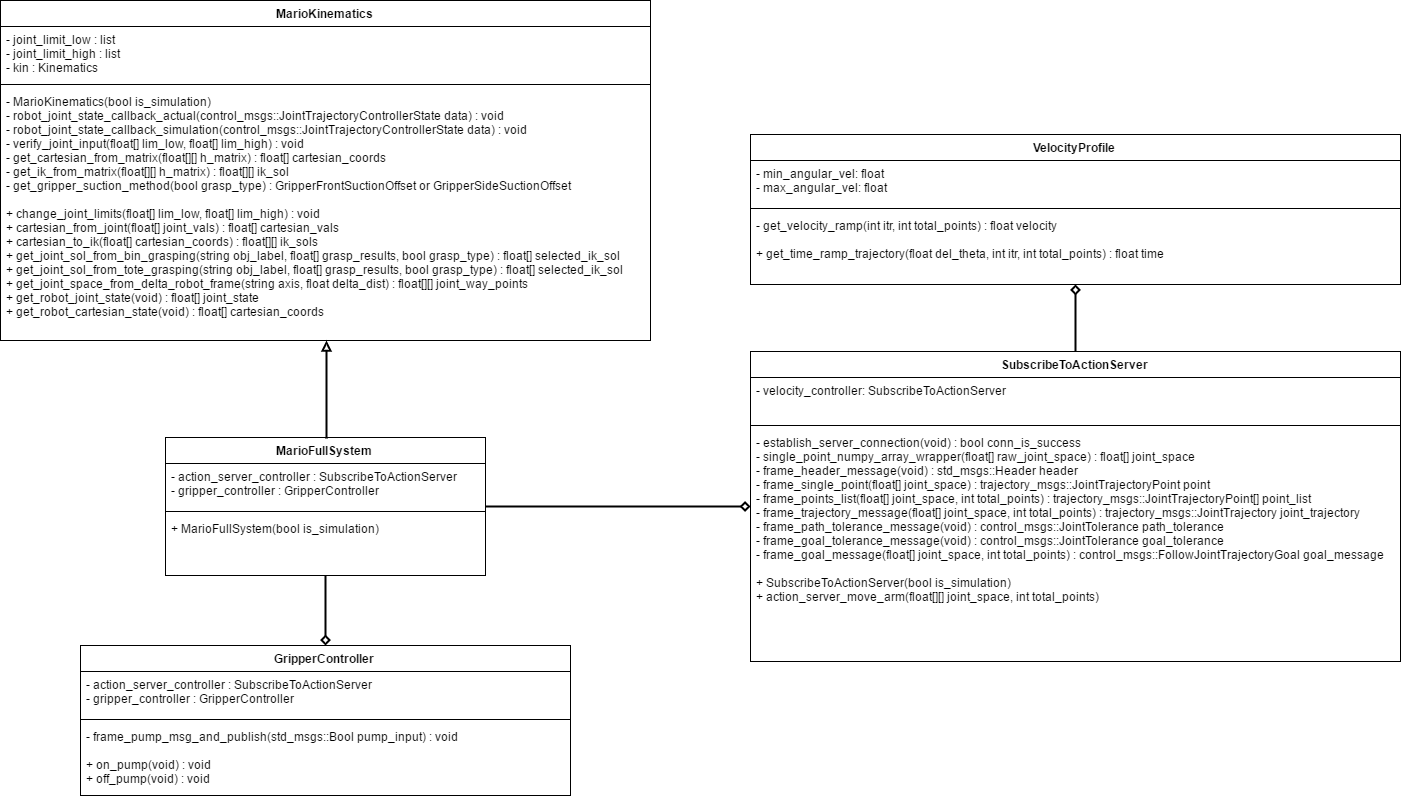

The diagram above was exported from draw.io. Its source (the exported page's mxGraphModel, read from the mxfile embedded in the PNG):
<mxGraphModel dx="1744" dy="2035" grid="1" gridSize="10" guides="1" tooltips="1" connect="1" arrows="1" fold="1" page="1" pageScale="1" pageWidth="826" pageHeight="1169" math="0" shadow="0">
  <root>
    <mxCell id="0" />
    <mxCell id="1" parent="0" />
    <mxCell id="6a1b807f2d67f828-5" value="" style="edgeStyle=orthogonalEdgeStyle;rounded=0;html=1;endArrow=diamond;endFill=0;jettySize=auto;orthogonalLoop=1;strokeColor=#000000;strokeWidth=2;" edge="1" parent="1" source="481216bb47080b2d-1" target="6a1b807f2d67f828-1">
      <mxGeometry relative="1" as="geometry" />
    </mxCell>
    <mxCell id="481216bb47080b2d-1" value="MarioFullSystem" style="swimlane;html=1;fontStyle=1;align=center;verticalAlign=top;childLayout=stackLayout;horizontal=1;startSize=26;horizontalStack=0;resizeParent=1;resizeLast=0;collapsible=1;marginBottom=0;swimlaneFillColor=#ffffff;rounded=0;strokeWidth=1;fillColor=none;" vertex="1" parent="1">
      <mxGeometry x="275" y="152" width="320" height="138" as="geometry" />
    </mxCell>
    <mxCell id="481216bb47080b2d-2" value="- action_server_controller : SubscribeToActionServer&lt;div&gt;- gripper_controller : GripperController&amp;nbsp;&lt;/div&gt;" style="text;html=1;strokeColor=none;fillColor=none;align=left;verticalAlign=top;spacingLeft=4;spacingRight=4;whiteSpace=wrap;overflow=hidden;rotatable=0;points=[[0,0.5],[1,0.5]];portConstraint=eastwest;" vertex="1" parent="481216bb47080b2d-1">
      <mxGeometry y="26" width="320" height="44" as="geometry" />
    </mxCell>
    <mxCell id="481216bb47080b2d-3" value="" style="line;html=1;strokeWidth=1;fillColor=none;align=left;verticalAlign=middle;spacingTop=-1;spacingLeft=3;spacingRight=3;rotatable=0;labelPosition=right;points=[];portConstraint=eastwest;" vertex="1" parent="481216bb47080b2d-1">
      <mxGeometry y="70" width="320" height="8" as="geometry" />
    </mxCell>
    <mxCell id="481216bb47080b2d-4" value="+ MarioFullSystem(bool is_simulation)" style="text;html=1;strokeColor=none;fillColor=none;align=left;verticalAlign=top;spacingLeft=4;spacingRight=4;whiteSpace=wrap;overflow=hidden;rotatable=0;points=[[0,0.5],[1,0.5]];portConstraint=eastwest;" vertex="1" parent="481216bb47080b2d-1">
      <mxGeometry y="78" width="320" height="40" as="geometry" />
    </mxCell>
    <mxCell id="6a1b807f2d67f828-1" value="GripperController" style="swimlane;html=1;fontStyle=1;align=center;verticalAlign=top;childLayout=stackLayout;horizontal=1;startSize=26;horizontalStack=0;resizeParent=1;resizeLast=0;collapsible=1;marginBottom=0;swimlaneFillColor=#ffffff;rounded=0;strokeWidth=1;fillColor=none;" vertex="1" parent="1">
      <mxGeometry x="190" y="360" width="490" height="150" as="geometry" />
    </mxCell>
    <mxCell id="6a1b807f2d67f828-2" value="- action_server_controller : SubscribeToActionServer&lt;div&gt;- gripper_controller : GripperController&amp;nbsp;&lt;/div&gt;" style="text;html=1;strokeColor=none;fillColor=none;align=left;verticalAlign=top;spacingLeft=4;spacingRight=4;whiteSpace=wrap;overflow=hidden;rotatable=0;points=[[0,0.5],[1,0.5]];portConstraint=eastwest;" vertex="1" parent="6a1b807f2d67f828-1">
      <mxGeometry y="26" width="490" height="44" as="geometry" />
    </mxCell>
    <mxCell id="6a1b807f2d67f828-3" value="" style="line;html=1;strokeWidth=1;fillColor=none;align=left;verticalAlign=middle;spacingTop=-1;spacingLeft=3;spacingRight=3;rotatable=0;labelPosition=right;points=[];portConstraint=eastwest;" vertex="1" parent="6a1b807f2d67f828-1">
      <mxGeometry y="70" width="490" height="8" as="geometry" />
    </mxCell>
    <mxCell id="6a1b807f2d67f828-4" value="-&amp;nbsp;&lt;span&gt;frame_pump_msg_and_publish(std_msgs::Bool pump_input) : void&lt;/span&gt;&lt;div&gt;&lt;span&gt;&lt;br&gt;&lt;/span&gt;&lt;/div&gt;&lt;div&gt;&lt;span&gt;+&amp;nbsp;&lt;/span&gt;&lt;span&gt;on_pump(void) : void&lt;/span&gt;&lt;/div&gt;&lt;div&gt;&lt;span&gt;+ off_pump(void) : void&lt;/span&gt;&lt;/div&gt;" style="text;html=1;strokeColor=none;fillColor=none;align=left;verticalAlign=top;spacingLeft=4;spacingRight=4;whiteSpace=wrap;overflow=hidden;rotatable=0;points=[[0,0.5],[1,0.5]];portConstraint=eastwest;" vertex="1" parent="6a1b807f2d67f828-1">
      <mxGeometry y="78" width="490" height="72" as="geometry" />
    </mxCell>
    <mxCell id="481216bb47080b2d-14" value="SubscribeToActionServer" style="swimlane;html=1;fontStyle=1;align=center;verticalAlign=top;childLayout=stackLayout;horizontal=1;startSize=26;horizontalStack=0;resizeParent=1;resizeLast=0;collapsible=1;marginBottom=0;swimlaneFillColor=#ffffff;rounded=0;strokeWidth=1;fillColor=none;" vertex="1" parent="1">
      <mxGeometry x="860" y="66" width="650" height="310" as="geometry" />
    </mxCell>
    <mxCell id="481216bb47080b2d-15" value="- velocity_controller: SubscribeToActionServer" style="text;html=1;strokeColor=none;fillColor=none;align=left;verticalAlign=top;spacingLeft=4;spacingRight=4;whiteSpace=wrap;overflow=hidden;rotatable=0;points=[[0,0.5],[1,0.5]];portConstraint=eastwest;" vertex="1" parent="481216bb47080b2d-14">
      <mxGeometry y="26" width="650" height="44" as="geometry" />
    </mxCell>
    <mxCell id="481216bb47080b2d-16" value="" style="line;html=1;strokeWidth=1;fillColor=none;align=left;verticalAlign=middle;spacingTop=-1;spacingLeft=3;spacingRight=3;rotatable=0;labelPosition=right;points=[];portConstraint=eastwest;" vertex="1" parent="481216bb47080b2d-14">
      <mxGeometry y="70" width="650" height="8" as="geometry" />
    </mxCell>
    <mxCell id="481216bb47080b2d-17" value="&lt;div&gt;-&amp;nbsp;&lt;span&gt;establish_server_connection(void) : bool conn_is_success&lt;/span&gt;&lt;/div&gt;&lt;div&gt;&lt;span&gt;-&amp;nbsp;&lt;/span&gt;&lt;span&gt;single_point_numpy_array_wrapper(float[] raw_joint_space) : float[] joint_space&lt;/span&gt;&lt;/div&gt;&lt;div&gt;&lt;span&gt;-&amp;nbsp;&lt;/span&gt;&lt;span&gt;frame_header_message(void) : std_msgs::Header header&lt;/span&gt;&lt;/div&gt;&lt;div&gt;&lt;span&gt;- frame_single_point(float[] joint_space) : trajectory_msgs::&lt;/span&gt;&lt;span&gt;JointTrajectoryPoint point&lt;/span&gt;&lt;/div&gt;&lt;div&gt;&lt;span&gt;-&amp;nbsp;&lt;/span&gt;&lt;span&gt;frame_points_list(float[] joint_space, int total_points) :&amp;nbsp;&lt;/span&gt;&lt;span&gt;trajectory_msgs::&lt;/span&gt;&lt;span&gt;JointTrajectoryPoint[] point_list&lt;/span&gt;&lt;/div&gt;&lt;div&gt;&lt;span&gt;-&amp;nbsp;&lt;/span&gt;&lt;span&gt;frame_trajectory_message(float[] joint_space, int total_points) : trajectory_msgs::JointTrajectory joint_trajectory&lt;/span&gt;&lt;/div&gt;&lt;div&gt;&lt;span&gt;-&amp;nbsp;&lt;/span&gt;&lt;span&gt;frame_path_tolerance_message(void) : control_msgs::&lt;/span&gt;&lt;span&gt;JointTolerance&amp;nbsp;&lt;/span&gt;&lt;span&gt;path_tolerance&lt;/span&gt;&lt;/div&gt;&lt;div&gt;&lt;span&gt;-&amp;nbsp;&lt;/span&gt;&lt;span&gt;frame_goal_tolerance_message(void) :&amp;nbsp;&lt;/span&gt;&lt;span&gt;control_msgs::&lt;/span&gt;&lt;span&gt;JointTolerance goal&lt;/span&gt;&lt;span&gt;_tolerance&lt;/span&gt;&lt;/div&gt;&lt;div&gt;&lt;span&gt;-&amp;nbsp;&lt;/span&gt;&lt;span&gt;frame_goal_message(&lt;/span&gt;&lt;span&gt;float[] joint_space, int total_points) : control_msgs::&lt;/span&gt;&lt;span&gt;FollowJointTrajectoryGoal goal_message&lt;/span&gt;&lt;/div&gt;&lt;div&gt;&lt;br&gt;&lt;/div&gt;+ SubscribeToActionServer(bool is_simulation)&lt;div&gt;+&amp;nbsp;&lt;span&gt;action_server_move_arm(float[][] joint_space, int total_points)&lt;/span&gt;&lt;/div&gt;" style="text;html=1;strokeColor=none;fillColor=none;align=left;verticalAlign=top;spacingLeft=4;spacingRight=4;whiteSpace=wrap;overflow=hidden;rotatable=0;points=[[0,0.5],[1,0.5]];portConstraint=eastwest;" vertex="1" parent="481216bb47080b2d-14">
      <mxGeometry y="78" width="650" height="232" as="geometry" />
    </mxCell>
    <mxCell id="1f4a0476600d32c6-1" value="VelocityProfile" style="swimlane;html=1;fontStyle=1;align=center;verticalAlign=top;childLayout=stackLayout;horizontal=1;startSize=26;horizontalStack=0;resizeParent=1;resizeLast=0;collapsible=1;marginBottom=0;swimlaneFillColor=#ffffff;rounded=0;strokeWidth=1;fillColor=none;" vertex="1" parent="1">
      <mxGeometry x="860" y="-151" width="650" height="150" as="geometry" />
    </mxCell>
    <mxCell id="1f4a0476600d32c6-2" value="- min_angular_vel: float&lt;div&gt;- max_angular_vel: float&lt;/div&gt;" style="text;html=1;strokeColor=none;fillColor=none;align=left;verticalAlign=top;spacingLeft=4;spacingRight=4;whiteSpace=wrap;overflow=hidden;rotatable=0;points=[[0,0.5],[1,0.5]];portConstraint=eastwest;" vertex="1" parent="1f4a0476600d32c6-1">
      <mxGeometry y="26" width="650" height="44" as="geometry" />
    </mxCell>
    <mxCell id="1f4a0476600d32c6-3" value="" style="line;html=1;strokeWidth=1;fillColor=none;align=left;verticalAlign=middle;spacingTop=-1;spacingLeft=3;spacingRight=3;rotatable=0;labelPosition=right;points=[];portConstraint=eastwest;" vertex="1" parent="1f4a0476600d32c6-1">
      <mxGeometry y="70" width="650" height="8" as="geometry" />
    </mxCell>
    <mxCell id="1f4a0476600d32c6-4" value="&lt;div&gt;-&amp;nbsp;&lt;span&gt;get_velocity_ramp(int itr, int total_points) : float velocity&lt;/span&gt;&lt;/div&gt;&lt;div&gt;&lt;br&gt;&lt;/div&gt;+&amp;nbsp;&lt;span&gt;get_time_ramp_trajectory&lt;/span&gt;&lt;span&gt;(float del_theta, int itr, int total_points) : float time&lt;/span&gt;" style="text;html=1;strokeColor=none;fillColor=none;align=left;verticalAlign=top;spacingLeft=4;spacingRight=4;whiteSpace=wrap;overflow=hidden;rotatable=0;points=[[0,0.5],[1,0.5]];portConstraint=eastwest;" vertex="1" parent="1f4a0476600d32c6-1">
      <mxGeometry y="78" width="650" height="72" as="geometry" />
    </mxCell>
    <mxCell id="481216bb47080b2d-5" value="MarioKinematics" style="swimlane;html=1;fontStyle=1;align=center;verticalAlign=top;childLayout=stackLayout;horizontal=1;startSize=26;horizontalStack=0;resizeParent=1;resizeLast=0;collapsible=1;marginBottom=0;swimlaneFillColor=#ffffff;rounded=0;strokeWidth=1;fillColor=none;" vertex="1" parent="1">
      <mxGeometry x="110" y="-285" width="650" height="340" as="geometry" />
    </mxCell>
    <mxCell id="481216bb47080b2d-6" value="- joint_limit_low : list&lt;div&gt;- joint_limit_high : list&lt;/div&gt;&lt;div&gt;- kin : Kinematics&lt;/div&gt;" style="text;html=1;strokeColor=none;fillColor=none;align=left;verticalAlign=top;spacingLeft=4;spacingRight=4;whiteSpace=wrap;overflow=hidden;rotatable=0;points=[[0,0.5],[1,0.5]];portConstraint=eastwest;" vertex="1" parent="481216bb47080b2d-5">
      <mxGeometry y="26" width="650" height="54" as="geometry" />
    </mxCell>
    <mxCell id="481216bb47080b2d-7" value="" style="line;html=1;strokeWidth=1;fillColor=none;align=left;verticalAlign=middle;spacingTop=-1;spacingLeft=3;spacingRight=3;rotatable=0;labelPosition=right;points=[];portConstraint=eastwest;" vertex="1" parent="481216bb47080b2d-5">
      <mxGeometry y="80" width="650" height="8" as="geometry" />
    </mxCell>
    <mxCell id="481216bb47080b2d-8" value="- MarioKinematics(bool is_simulation)&lt;div&gt;-&amp;nbsp;&lt;span&gt;robot_joint_state_callback_actual(control_msgs::&lt;/span&gt;&lt;span&gt;JointTrajectoryControllerState data) : void&lt;/span&gt;&lt;/div&gt;&lt;div&gt;&lt;span&gt;-&amp;nbsp;&lt;/span&gt;&lt;span&gt;robot_joint_state_callback_simulation(&lt;/span&gt;&lt;span&gt;control_msgs::&lt;/span&gt;&lt;span&gt;JointTrajectoryControllerState data) : void&lt;/span&gt;&lt;/div&gt;&lt;div&gt;&lt;span&gt;-&amp;nbsp;&lt;/span&gt;&lt;span&gt;verify_joint_input(&lt;/span&gt;&lt;span&gt;float[] lim_low, float[] lim_high) : void&lt;/span&gt;&lt;/div&gt;&lt;div&gt;-&amp;nbsp;&lt;span&gt;get_cartesian_from_matrix(float[][] h_matrix) : float[] cartesian_coords&lt;/span&gt;&lt;/div&gt;&lt;div&gt;&lt;span&gt;-&amp;nbsp;&lt;/span&gt;&lt;span&gt;get_ik_from_matrix(float[][] h_matrix) : float[][] ik_sol&lt;/span&gt;&lt;/div&gt;&lt;div&gt;&lt;span&gt;-&amp;nbsp;&lt;/span&gt;&lt;span&gt;get_gripper_suction_method(bool grasp_type) :&amp;nbsp;&lt;/span&gt;&lt;span&gt;GripperFrontSuctionOffset or&amp;nbsp;&lt;/span&gt;&lt;span&gt;GripperSideSuctionOffset&lt;/span&gt;&lt;/div&gt;&lt;div&gt;&lt;br&gt;&lt;/div&gt;&lt;div&gt;&lt;span&gt;+&amp;nbsp;&lt;/span&gt;&lt;span&gt;change_joint_limits(float[] lim_low, float[] lim_high) : void&amp;nbsp;&lt;/span&gt;&lt;/div&gt;&lt;div&gt;&lt;span&gt;+&amp;nbsp;&lt;/span&gt;&lt;span&gt;cartesian_from_joint(float[] joint_vals) : float[] cartesian_vals&lt;/span&gt;&lt;/div&gt;&lt;div&gt;&lt;span&gt;+&amp;nbsp;&lt;/span&gt;&lt;span&gt;cartesian_to_ik(float[] cartesian_coords) : float[][] ik_sols&lt;/span&gt;&lt;/div&gt;&lt;div&gt;&lt;span&gt;+&amp;nbsp;&lt;/span&gt;&lt;span&gt;get_joint_sol_from_bin_grasping(string obj_label, float[] grasp_results, bool grasp_type) : float[] selected_ik_sol&lt;/span&gt;&lt;/div&gt;&lt;div&gt;&lt;span&gt;+&amp;nbsp;&lt;/span&gt;&lt;span&gt;get_joint_sol_from_tote_grasping(string obj_label, float[] grasp_results, bool grasp_type) : float[] selected_ik_sol&lt;/span&gt;&lt;/div&gt;&lt;div&gt;+&amp;nbsp;&lt;span&gt;get_joint_space_from_delta_robot_frame(string axis, float delta_dist) : float[][] joint_way_points&lt;/span&gt;&lt;/div&gt;&lt;div&gt;&lt;span&gt;+&amp;nbsp;&lt;/span&gt;&lt;span&gt;get_robot_joint_state(void) : float[] joint_state&lt;/span&gt;&lt;/div&gt;&lt;div&gt;+&amp;nbsp;&lt;span&gt;get_robot_cartesian_state(void) : float[] cartesian_coords&lt;/span&gt;&lt;/div&gt;" style="text;html=1;strokeColor=none;fillColor=none;align=left;verticalAlign=top;spacingLeft=4;spacingRight=4;whiteSpace=wrap;overflow=hidden;rotatable=0;points=[[0,0.5],[1,0.5]];portConstraint=eastwest;" vertex="1" parent="481216bb47080b2d-5">
      <mxGeometry y="88" width="650" height="252" as="geometry" />
    </mxCell>
    <mxCell id="481216bb47080b2d-11" value="" style="endArrow=block;html=1;strokeColor=#000000;strokeWidth=2;exitX=0.5;exitY=0;entryX=0.5;entryY=1;endFill=0;" edge="1" parent="1" source="481216bb47080b2d-1" target="481216bb47080b2d-5">
      <mxGeometry width="50" height="50" relative="1" as="geometry">
        <mxPoint x="300" y="430" as="sourcePoint" />
        <mxPoint x="350" y="380" as="targetPoint" />
      </mxGeometry>
    </mxCell>
    <mxCell id="481216bb47080b2d-18" value="" style="edgeStyle=orthogonalEdgeStyle;rounded=0;html=1;endArrow=diamond;endFill=0;jettySize=auto;orthogonalLoop=1;strokeColor=#000000;strokeWidth=2;" edge="1" parent="1" source="481216bb47080b2d-1" target="481216bb47080b2d-14">
      <mxGeometry relative="1" as="geometry" />
    </mxCell>
    <mxCell id="1f4a0476600d32c6-5" value="" style="edgeStyle=orthogonalEdgeStyle;rounded=0;html=1;endArrow=diamond;endFill=0;jettySize=auto;orthogonalLoop=1;strokeColor=#000000;strokeWidth=2;" edge="1" parent="1" source="481216bb47080b2d-14" target="1f4a0476600d32c6-1">
      <mxGeometry relative="1" as="geometry" />
    </mxCell>
  </root>
</mxGraphModel>